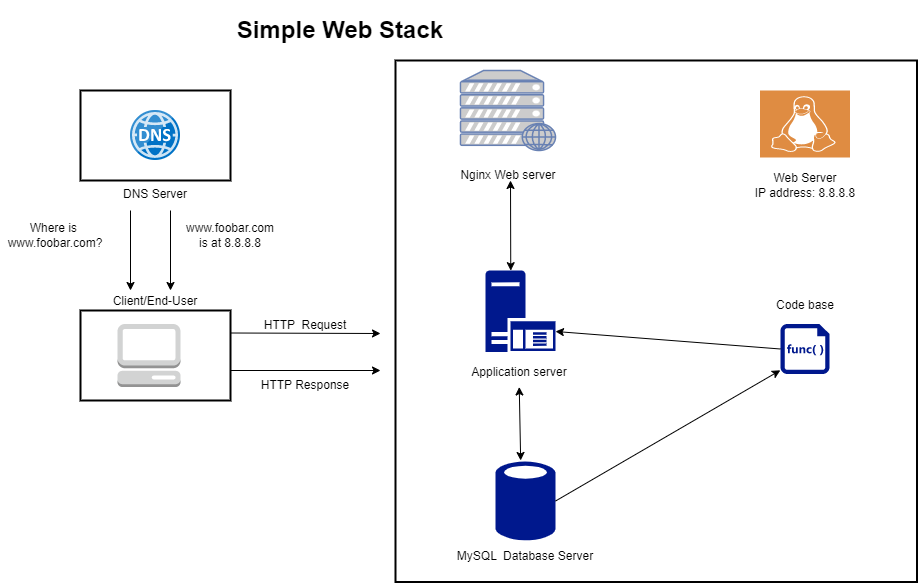

The diagram above was exported from draw.io. Its source (the exported page's mxGraphModel, read from the mxfile embedded in the PNG):
<mxGraphModel dx="1120" dy="476" grid="1" gridSize="10" guides="1" tooltips="1" connect="1" arrows="1" fold="1" page="1" pageScale="1" pageWidth="850" pageHeight="1100" math="0" shadow="0">
  <root>
    <mxCell id="0" />
    <mxCell id="1" parent="0" />
    <mxCell id="HDGfjLdAFSU-dVrvmqdY-1" value="&lt;h1&gt;Simple Web Stack&lt;/h1&gt;" style="text;html=1;strokeColor=none;fillColor=none;spacing=5;spacingTop=-20;whiteSpace=wrap;overflow=hidden;rounded=0;align=center;" vertex="1" parent="1">
      <mxGeometry x="40" y="40" width="660" height="40" as="geometry" />
    </mxCell>
    <mxCell id="HDGfjLdAFSU-dVrvmqdY-2" value="DNS Server" style="strokeWidth=2;dashed=0;align=center;fontSize=12;shape=rect;verticalLabelPosition=bottom;verticalAlign=top;fillColor=#FFFFFF;" vertex="1" parent="1">
      <mxGeometry x="110" y="120" width="150" height="90" as="geometry" />
    </mxCell>
    <mxCell id="HDGfjLdAFSU-dVrvmqdY-3" value="" style="image;sketch=0;aspect=fixed;html=1;points=[];align=center;fontSize=12;image=img/lib/mscae/DNS.svg;" vertex="1" parent="1">
      <mxGeometry x="160" y="140" width="50" height="50" as="geometry" />
    </mxCell>
    <mxCell id="HDGfjLdAFSU-dVrvmqdY-5" value="" style="edgeStyle=none;orthogonalLoop=1;jettySize=auto;html=1;rounded=0;" edge="1" parent="1">
      <mxGeometry width="80" relative="1" as="geometry">
        <mxPoint x="160" y="240" as="sourcePoint" />
        <mxPoint x="160" y="320" as="targetPoint" />
        <Array as="points" />
      </mxGeometry>
    </mxCell>
    <mxCell id="HDGfjLdAFSU-dVrvmqdY-6" value="" style="edgeStyle=none;orthogonalLoop=1;jettySize=auto;html=1;rounded=0;" edge="1" parent="1">
      <mxGeometry width="80" relative="1" as="geometry">
        <mxPoint x="200" y="240" as="sourcePoint" />
        <mxPoint x="200" y="320" as="targetPoint" />
        <Array as="points" />
      </mxGeometry>
    </mxCell>
    <mxCell id="HDGfjLdAFSU-dVrvmqdY-7" value="Client/End-User" style="strokeWidth=2;dashed=0;align=center;fontSize=12;shape=rect;verticalLabelPosition=top;verticalAlign=bottom;fillColor=#FFFFFF;labelPosition=center;" vertex="1" parent="1">
      <mxGeometry x="110" y="340" width="150" height="90" as="geometry" />
    </mxCell>
    <mxCell id="HDGfjLdAFSU-dVrvmqdY-8" value="" style="outlineConnect=0;dashed=0;verticalLabelPosition=bottom;verticalAlign=top;align=center;html=1;shape=mxgraph.aws3.management_console;fillColor=#D2D3D3;gradientColor=none;" vertex="1" parent="1">
      <mxGeometry x="147" y="353.5" width="63" height="63" as="geometry" />
    </mxCell>
    <mxCell id="HDGfjLdAFSU-dVrvmqdY-9" value="Where is&amp;nbsp;&lt;br&gt;www.foobar.com?" style="text;strokeColor=none;align=center;fillColor=none;html=1;verticalAlign=middle;whiteSpace=wrap;rounded=0;" vertex="1" parent="1">
      <mxGeometry x="30" y="250" width="110" height="30" as="geometry" />
    </mxCell>
    <mxCell id="HDGfjLdAFSU-dVrvmqdY-10" value="www.foobar.com&lt;br&gt;is at 8.8.8.8" style="text;strokeColor=none;align=center;fillColor=none;html=1;verticalAlign=middle;whiteSpace=wrap;rounded=0;" vertex="1" parent="1">
      <mxGeometry x="200" y="250" width="120" height="30" as="geometry" />
    </mxCell>
    <mxCell id="HDGfjLdAFSU-dVrvmqdY-11" value="" style="endArrow=classic;html=1;rounded=0;exitX=1;exitY=0.25;exitDx=0;exitDy=0;" edge="1" parent="1" source="HDGfjLdAFSU-dVrvmqdY-7">
      <mxGeometry width="50" height="50" relative="1" as="geometry">
        <mxPoint x="400" y="340" as="sourcePoint" />
        <mxPoint x="410" y="363" as="targetPoint" />
      </mxGeometry>
    </mxCell>
    <mxCell id="HDGfjLdAFSU-dVrvmqdY-12" value="" style="endArrow=classic;html=1;rounded=0;" edge="1" parent="1">
      <mxGeometry width="50" height="50" relative="1" as="geometry">
        <mxPoint x="260" y="400" as="sourcePoint" />
        <mxPoint x="410" y="400" as="targetPoint" />
      </mxGeometry>
    </mxCell>
    <mxCell id="HDGfjLdAFSU-dVrvmqdY-13" value="HTTP&amp;nbsp; Request" style="text;strokeColor=none;align=center;fillColor=none;html=1;verticalAlign=middle;whiteSpace=wrap;rounded=0;" vertex="1" parent="1">
      <mxGeometry x="290" y="340" width="90" height="30" as="geometry" />
    </mxCell>
    <mxCell id="HDGfjLdAFSU-dVrvmqdY-14" value="HTTP Response" style="text;strokeColor=none;align=center;fillColor=none;html=1;verticalAlign=middle;whiteSpace=wrap;rounded=0;" vertex="1" parent="1">
      <mxGeometry x="280" y="400" width="110" height="30" as="geometry" />
    </mxCell>
    <mxCell id="HDGfjLdAFSU-dVrvmqdY-15" value="" style="whiteSpace=wrap;html=1;aspect=fixed;strokeWidth=2;" vertex="1" parent="1">
      <mxGeometry x="425" y="90" width="521.5" height="521.5" as="geometry" />
    </mxCell>
    <mxCell id="HDGfjLdAFSU-dVrvmqdY-16" value="" style="fontColor=#0066CC;verticalAlign=top;verticalLabelPosition=bottom;labelPosition=center;align=center;html=1;outlineConnect=0;fillColor=#CCCCCC;strokeColor=#6881B3;gradientColor=none;gradientDirection=north;strokeWidth=2;shape=mxgraph.networks.web_server;" vertex="1" parent="1">
      <mxGeometry x="490" y="100" width="95" height="80" as="geometry" />
    </mxCell>
    <mxCell id="HDGfjLdAFSU-dVrvmqdY-17" value="Nginx Web server" style="text;strokeColor=none;align=center;fillColor=none;html=1;verticalAlign=middle;whiteSpace=wrap;rounded=0;" vertex="1" parent="1">
      <mxGeometry x="478.75" y="190" width="117.5" height="30" as="geometry" />
    </mxCell>
    <mxCell id="HDGfjLdAFSU-dVrvmqdY-18" value="" style="endArrow=classic;startArrow=classic;html=1;rounded=0;exitX=0.221;exitY=0.403;exitDx=0;exitDy=0;exitPerimeter=0;" edge="1" parent="1" source="HDGfjLdAFSU-dVrvmqdY-15">
      <mxGeometry width="50" height="50" relative="1" as="geometry">
        <mxPoint x="520" y="410" as="sourcePoint" />
        <mxPoint x="540" y="210" as="targetPoint" />
        <Array as="points" />
      </mxGeometry>
    </mxCell>
    <mxCell id="HDGfjLdAFSU-dVrvmqdY-19" value="" style="sketch=0;aspect=fixed;pointerEvents=1;shadow=0;dashed=0;html=1;strokeColor=none;labelPosition=center;verticalLabelPosition=bottom;verticalAlign=top;align=center;fillColor=#00188D;shape=mxgraph.mscae.enterprise.application_server" vertex="1" parent="1">
      <mxGeometry x="515" y="300" width="70" height="81.39" as="geometry" />
    </mxCell>
    <mxCell id="HDGfjLdAFSU-dVrvmqdY-20" value="Application server" style="text;strokeColor=none;align=center;fillColor=none;html=1;verticalAlign=middle;whiteSpace=wrap;rounded=0;" vertex="1" parent="1">
      <mxGeometry x="478.75" y="386.5" width="140" height="30" as="geometry" />
    </mxCell>
    <mxCell id="HDGfjLdAFSU-dVrvmqdY-21" value="" style="endArrow=classic;startArrow=classic;html=1;rounded=0;entryX=0.5;entryY=1;entryDx=0;entryDy=0;exitX=0.24;exitY=0.767;exitDx=0;exitDy=0;exitPerimeter=0;" edge="1" parent="1" source="HDGfjLdAFSU-dVrvmqdY-15" target="HDGfjLdAFSU-dVrvmqdY-20">
      <mxGeometry width="50" height="50" relative="1" as="geometry">
        <mxPoint x="400" y="450" as="sourcePoint" />
        <mxPoint x="450" y="400" as="targetPoint" />
      </mxGeometry>
    </mxCell>
    <mxCell id="HDGfjLdAFSU-dVrvmqdY-22" value="" style="sketch=0;aspect=fixed;pointerEvents=1;shadow=0;dashed=0;html=1;strokeColor=none;labelPosition=center;verticalLabelPosition=bottom;verticalAlign=top;align=center;fillColor=#00188D;shape=mxgraph.mscae.enterprise.database_generic" vertex="1" parent="1">
      <mxGeometry x="525" y="490" width="60" height="81.08" as="geometry" />
    </mxCell>
    <mxCell id="HDGfjLdAFSU-dVrvmqdY-23" value="MySQL&amp;nbsp; Database Server" style="text;strokeColor=none;align=center;fillColor=none;html=1;verticalAlign=middle;whiteSpace=wrap;rounded=0;" vertex="1" parent="1">
      <mxGeometry x="455" y="571.08" width="200" height="30" as="geometry" />
    </mxCell>
    <mxCell id="HDGfjLdAFSU-dVrvmqdY-24" value="" style="endArrow=classic;html=1;rounded=0;entryX=0.738;entryY=0.594;entryDx=0;entryDy=0;entryPerimeter=0;exitX=1;exitY=0.5;exitDx=0;exitDy=0;exitPerimeter=0;" edge="1" parent="1" source="HDGfjLdAFSU-dVrvmqdY-22" target="HDGfjLdAFSU-dVrvmqdY-15">
      <mxGeometry width="50" height="50" relative="1" as="geometry">
        <mxPoint x="260" y="480" as="sourcePoint" />
        <mxPoint x="427" y="343" as="targetPoint" />
        <Array as="points" />
      </mxGeometry>
    </mxCell>
    <mxCell id="HDGfjLdAFSU-dVrvmqdY-25" value="" style="sketch=0;aspect=fixed;pointerEvents=1;shadow=0;dashed=0;html=1;strokeColor=none;labelPosition=center;verticalLabelPosition=bottom;verticalAlign=top;align=center;fillColor=#00188D;shape=mxgraph.mscae.enterprise.code_file" vertex="1" parent="1">
      <mxGeometry x="810" y="353.5" width="49" height="50" as="geometry" />
    </mxCell>
    <mxCell id="HDGfjLdAFSU-dVrvmqdY-26" value="Code base" style="text;strokeColor=none;align=center;fillColor=none;html=1;verticalAlign=middle;whiteSpace=wrap;rounded=0;" vertex="1" parent="1">
      <mxGeometry x="801.75" y="320" width="65.5" height="30" as="geometry" />
    </mxCell>
    <mxCell id="HDGfjLdAFSU-dVrvmqdY-27" value="" style="endArrow=classic;html=1;rounded=0;exitX=0;exitY=0.5;exitDx=0;exitDy=0;exitPerimeter=0;entryX=1;entryY=0.749;entryDx=0;entryDy=0;entryPerimeter=0;" edge="1" parent="1" source="HDGfjLdAFSU-dVrvmqdY-25" target="HDGfjLdAFSU-dVrvmqdY-19">
      <mxGeometry width="50" height="50" relative="1" as="geometry">
        <mxPoint x="240" y="600" as="sourcePoint" />
        <mxPoint x="150" y="530" as="targetPoint" />
        <Array as="points" />
      </mxGeometry>
    </mxCell>
    <mxCell id="HDGfjLdAFSU-dVrvmqdY-28" value="" style="sketch=0;pointerEvents=1;shadow=0;dashed=0;html=1;strokeColor=none;fillColor=#DF8C42;labelPosition=center;verticalLabelPosition=bottom;verticalAlign=top;align=center;outlineConnect=0;shape=mxgraph.veeam2.linux;" vertex="1" parent="1">
      <mxGeometry x="789.5" y="120" width="90" height="67" as="geometry" />
    </mxCell>
    <mxCell id="HDGfjLdAFSU-dVrvmqdY-29" value="Web Server&lt;br&gt;IP address: 8.8.8.8" style="text;strokeColor=none;align=center;fillColor=none;html=1;verticalAlign=middle;whiteSpace=wrap;rounded=0;" vertex="1" parent="1">
      <mxGeometry x="734.5" y="200" width="200" height="30" as="geometry" />
    </mxCell>
  </root>
</mxGraphModel>